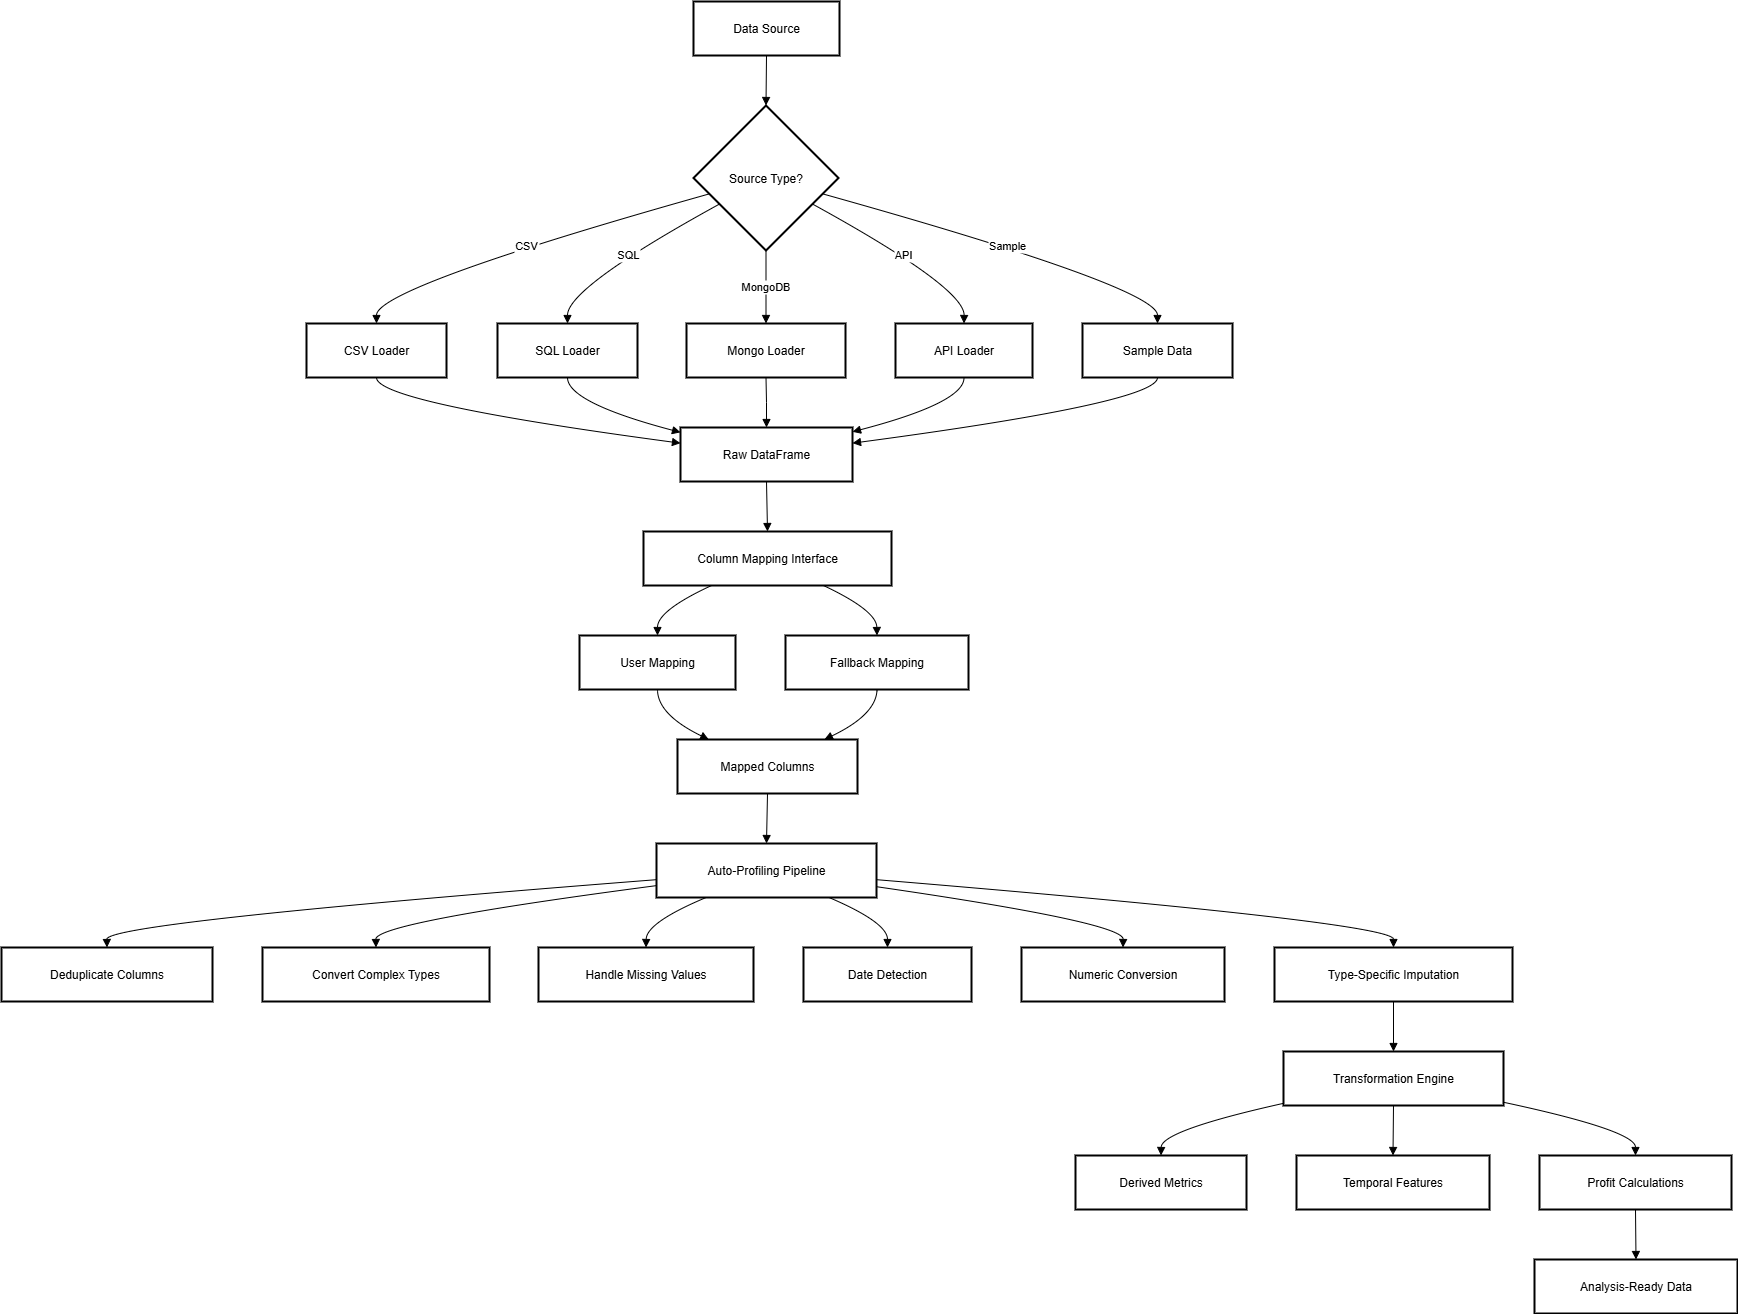

The diagram above was exported from draw.io. Its source (the exported page's mxGraphModel, read from the mxfile embedded in the PNG):
<mxGraphModel dx="2852" dy="1502" grid="1" gridSize="10" guides="1" tooltips="1" connect="1" arrows="1" fold="1" page="1" pageScale="1" pageWidth="1700" pageHeight="1100" math="0" shadow="0">
  <root>
    <mxCell id="0" />
    <mxCell id="1" parent="0" />
    <mxCell id="2" value="Data Source" style="whiteSpace=wrap;strokeWidth=2;" parent="1" vertex="1">
      <mxGeometry x="700" y="8" width="146" height="54" as="geometry" />
    </mxCell>
    <mxCell id="3" value="Source Type?" style="rhombus;strokeWidth=2;whiteSpace=wrap;" parent="1" vertex="1">
      <mxGeometry x="700" y="112" width="145" height="145" as="geometry" />
    </mxCell>
    <mxCell id="4" value="CSV Loader" style="whiteSpace=wrap;strokeWidth=2;" parent="1" vertex="1">
      <mxGeometry x="313" y="330" width="140" height="54" as="geometry" />
    </mxCell>
    <mxCell id="5" value="SQL Loader" style="whiteSpace=wrap;strokeWidth=2;" parent="1" vertex="1">
      <mxGeometry x="504" y="330" width="140" height="54" as="geometry" />
    </mxCell>
    <mxCell id="6" value="Mongo Loader" style="whiteSpace=wrap;strokeWidth=2;" parent="1" vertex="1">
      <mxGeometry x="693" y="330" width="159" height="54" as="geometry" />
    </mxCell>
    <mxCell id="7" value="API Loader" style="whiteSpace=wrap;strokeWidth=2;" parent="1" vertex="1">
      <mxGeometry x="902" y="330" width="137" height="54" as="geometry" />
    </mxCell>
    <mxCell id="8" value="Sample Data" style="whiteSpace=wrap;strokeWidth=2;" parent="1" vertex="1">
      <mxGeometry x="1089" y="330" width="150" height="54" as="geometry" />
    </mxCell>
    <mxCell id="9" value="Raw DataFrame" style="whiteSpace=wrap;strokeWidth=2;" parent="1" vertex="1">
      <mxGeometry x="687" y="434" width="172" height="54" as="geometry" />
    </mxCell>
    <mxCell id="10" value="Column Mapping Interface" style="whiteSpace=wrap;strokeWidth=2;" parent="1" vertex="1">
      <mxGeometry x="650" y="538" width="248" height="54" as="geometry" />
    </mxCell>
    <mxCell id="11" value="User Mapping" style="whiteSpace=wrap;strokeWidth=2;" parent="1" vertex="1">
      <mxGeometry x="586" y="642" width="156" height="54" as="geometry" />
    </mxCell>
    <mxCell id="12" value="Fallback Mapping" style="whiteSpace=wrap;strokeWidth=2;" parent="1" vertex="1">
      <mxGeometry x="792" y="642" width="183" height="54" as="geometry" />
    </mxCell>
    <mxCell id="13" value="Mapped Columns" style="whiteSpace=wrap;strokeWidth=2;" parent="1" vertex="1">
      <mxGeometry x="684" y="746" width="180" height="54" as="geometry" />
    </mxCell>
    <mxCell id="14" value="Auto-Profiling Pipeline" style="whiteSpace=wrap;strokeWidth=2;" parent="1" vertex="1">
      <mxGeometry x="663" y="850" width="220" height="54" as="geometry" />
    </mxCell>
    <mxCell id="15" value="Deduplicate Columns" style="whiteSpace=wrap;strokeWidth=2;" parent="1" vertex="1">
      <mxGeometry x="8" y="954" width="211" height="54" as="geometry" />
    </mxCell>
    <mxCell id="16" value="Convert Complex Types" style="whiteSpace=wrap;strokeWidth=2;" parent="1" vertex="1">
      <mxGeometry x="269" y="954" width="227" height="54" as="geometry" />
    </mxCell>
    <mxCell id="17" value="Handle Missing Values" style="whiteSpace=wrap;strokeWidth=2;" parent="1" vertex="1">
      <mxGeometry x="545" y="954" width="215" height="54" as="geometry" />
    </mxCell>
    <mxCell id="18" value="Date Detection" style="whiteSpace=wrap;strokeWidth=2;" parent="1" vertex="1">
      <mxGeometry x="810" y="954" width="168" height="54" as="geometry" />
    </mxCell>
    <mxCell id="19" value="Numeric Conversion" style="whiteSpace=wrap;strokeWidth=2;" parent="1" vertex="1">
      <mxGeometry x="1028" y="954" width="203" height="54" as="geometry" />
    </mxCell>
    <mxCell id="20" value="Type-Specific Imputation" style="whiteSpace=wrap;strokeWidth=2;" parent="1" vertex="1">
      <mxGeometry x="1281" y="954" width="238" height="54" as="geometry" />
    </mxCell>
    <mxCell id="21" value="Transformation Engine" style="whiteSpace=wrap;strokeWidth=2;" parent="1" vertex="1">
      <mxGeometry x="1290" y="1058" width="220" height="54" as="geometry" />
    </mxCell>
    <mxCell id="22" value="Derived Metrics" style="whiteSpace=wrap;strokeWidth=2;" parent="1" vertex="1">
      <mxGeometry x="1082" y="1162" width="171" height="54" as="geometry" />
    </mxCell>
    <mxCell id="23" value="Temporal Features" style="whiteSpace=wrap;strokeWidth=2;" parent="1" vertex="1">
      <mxGeometry x="1303" y="1162" width="193" height="54" as="geometry" />
    </mxCell>
    <mxCell id="24" value="Profit Calculations" style="whiteSpace=wrap;strokeWidth=2;" parent="1" vertex="1">
      <mxGeometry x="1546" y="1162" width="192" height="54" as="geometry" />
    </mxCell>
    <mxCell id="25" value="Analysis-Ready Data" style="whiteSpace=wrap;strokeWidth=2;" parent="1" vertex="1">
      <mxGeometry x="1541" y="1266" width="203" height="54" as="geometry" />
    </mxCell>
    <mxCell id="26" value="" style="curved=1;startArrow=none;endArrow=block;exitX=0.5;exitY=1;entryX=0.5;entryY=0;" parent="1" source="2" target="3" edge="1">
      <mxGeometry relative="1" as="geometry">
        <Array as="points" />
      </mxGeometry>
    </mxCell>
    <mxCell id="27" value="CSV" style="curved=1;startArrow=none;endArrow=block;exitX=0;exitY=0.64;entryX=0.5;entryY=0.01;" parent="1" source="3" target="4" edge="1">
      <mxGeometry relative="1" as="geometry">
        <Array as="points">
          <mxPoint x="383" y="294" />
        </Array>
      </mxGeometry>
    </mxCell>
    <mxCell id="28" value="SQL" style="curved=1;startArrow=none;endArrow=block;exitX=0;exitY=0.78;entryX=0.5;entryY=0.01;" parent="1" source="3" target="5" edge="1">
      <mxGeometry relative="1" as="geometry">
        <Array as="points">
          <mxPoint x="574" y="294" />
        </Array>
      </mxGeometry>
    </mxCell>
    <mxCell id="29" value="MongoDB" style="curved=1;startArrow=none;endArrow=block;exitX=0.5;exitY=1;entryX=0.5;entryY=0.01;" parent="1" source="3" target="6" edge="1">
      <mxGeometry relative="1" as="geometry">
        <Array as="points" />
      </mxGeometry>
    </mxCell>
    <mxCell id="30" value="API" style="curved=1;startArrow=none;endArrow=block;exitX=1;exitY=0.78;entryX=0.5;entryY=0.01;" parent="1" source="3" target="7" edge="1">
      <mxGeometry relative="1" as="geometry">
        <Array as="points">
          <mxPoint x="971" y="294" />
        </Array>
      </mxGeometry>
    </mxCell>
    <mxCell id="31" value="Sample" style="curved=1;startArrow=none;endArrow=block;exitX=1;exitY=0.64;entryX=0.5;entryY=0.01;" parent="1" source="3" target="8" edge="1">
      <mxGeometry relative="1" as="geometry">
        <Array as="points">
          <mxPoint x="1164" y="294" />
        </Array>
      </mxGeometry>
    </mxCell>
    <mxCell id="32" value="" style="curved=1;startArrow=none;endArrow=block;exitX=0.5;exitY=1.01;entryX=0;entryY=0.29;" parent="1" source="4" target="9" edge="1">
      <mxGeometry relative="1" as="geometry">
        <Array as="points">
          <mxPoint x="383" y="409" />
        </Array>
      </mxGeometry>
    </mxCell>
    <mxCell id="33" value="" style="curved=1;startArrow=none;endArrow=block;exitX=0.5;exitY=1.01;entryX=0;entryY=0.09;" parent="1" source="5" target="9" edge="1">
      <mxGeometry relative="1" as="geometry">
        <Array as="points">
          <mxPoint x="574" y="409" />
        </Array>
      </mxGeometry>
    </mxCell>
    <mxCell id="34" value="" style="curved=1;startArrow=none;endArrow=block;exitX=0.5;exitY=1.01;entryX=0.5;entryY=0.01;" parent="1" source="6" target="9" edge="1">
      <mxGeometry relative="1" as="geometry">
        <Array as="points">
          <mxPoint x="773" y="409" />
        </Array>
      </mxGeometry>
    </mxCell>
    <mxCell id="35" value="" style="curved=1;startArrow=none;endArrow=block;exitX=0.5;exitY=1.01;entryX=1;entryY=0.08;" parent="1" source="7" target="9" edge="1">
      <mxGeometry relative="1" as="geometry">
        <Array as="points">
          <mxPoint x="971" y="409" />
        </Array>
      </mxGeometry>
    </mxCell>
    <mxCell id="36" value="" style="curved=1;startArrow=none;endArrow=block;exitX=0.5;exitY=1.01;entryX=1;entryY=0.29;" parent="1" source="8" target="9" edge="1">
      <mxGeometry relative="1" as="geometry">
        <Array as="points">
          <mxPoint x="1164" y="409" />
        </Array>
      </mxGeometry>
    </mxCell>
    <mxCell id="37" value="" style="curved=1;startArrow=none;endArrow=block;exitX=0.5;exitY=1.01;entryX=0.5;entryY=0.01;" parent="1" source="9" target="10" edge="1">
      <mxGeometry relative="1" as="geometry">
        <Array as="points" />
      </mxGeometry>
    </mxCell>
    <mxCell id="38" value="" style="curved=1;startArrow=none;endArrow=block;exitX=0.27;exitY=1.01;entryX=0.5;entryY=0.01;" parent="1" source="10" target="11" edge="1">
      <mxGeometry relative="1" as="geometry">
        <Array as="points">
          <mxPoint x="664" y="617" />
        </Array>
      </mxGeometry>
    </mxCell>
    <mxCell id="39" value="" style="curved=1;startArrow=none;endArrow=block;exitX=0.73;exitY=1.01;entryX=0.5;entryY=0.01;" parent="1" source="10" target="12" edge="1">
      <mxGeometry relative="1" as="geometry">
        <Array as="points">
          <mxPoint x="883" y="617" />
        </Array>
      </mxGeometry>
    </mxCell>
    <mxCell id="40" value="" style="curved=1;startArrow=none;endArrow=block;exitX=0.5;exitY=1.01;entryX=0.18;entryY=0.01;" parent="1" source="11" target="13" edge="1">
      <mxGeometry relative="1" as="geometry">
        <Array as="points">
          <mxPoint x="664" y="721" />
        </Array>
      </mxGeometry>
    </mxCell>
    <mxCell id="41" value="" style="curved=1;startArrow=none;endArrow=block;exitX=0.5;exitY=1.01;entryX=0.81;entryY=0.01;" parent="1" source="12" target="13" edge="1">
      <mxGeometry relative="1" as="geometry">
        <Array as="points">
          <mxPoint x="883" y="721" />
        </Array>
      </mxGeometry>
    </mxCell>
    <mxCell id="42" value="" style="curved=1;startArrow=none;endArrow=block;exitX=0.5;exitY=1.01;entryX=0.5;entryY=0.01;" parent="1" source="13" target="14" edge="1">
      <mxGeometry relative="1" as="geometry">
        <Array as="points" />
      </mxGeometry>
    </mxCell>
    <mxCell id="43" value="" style="curved=1;startArrow=none;endArrow=block;exitX=0;exitY=0.67;entryX=0.5;entryY=0.01;" parent="1" source="14" target="15" edge="1">
      <mxGeometry relative="1" as="geometry">
        <Array as="points">
          <mxPoint x="113" y="929" />
        </Array>
      </mxGeometry>
    </mxCell>
    <mxCell id="44" value="" style="curved=1;startArrow=none;endArrow=block;exitX=0;exitY=0.78;entryX=0.5;entryY=0.01;" parent="1" source="14" target="16" edge="1">
      <mxGeometry relative="1" as="geometry">
        <Array as="points">
          <mxPoint x="382" y="929" />
        </Array>
      </mxGeometry>
    </mxCell>
    <mxCell id="45" value="" style="curved=1;startArrow=none;endArrow=block;exitX=0.22;exitY=1.01;entryX=0.5;entryY=0.01;" parent="1" source="14" target="17" edge="1">
      <mxGeometry relative="1" as="geometry">
        <Array as="points">
          <mxPoint x="653" y="929" />
        </Array>
      </mxGeometry>
    </mxCell>
    <mxCell id="46" value="" style="curved=1;startArrow=none;endArrow=block;exitX=0.79;exitY=1.01;entryX=0.5;entryY=0.01;" parent="1" source="14" target="18" edge="1">
      <mxGeometry relative="1" as="geometry">
        <Array as="points">
          <mxPoint x="894" y="929" />
        </Array>
      </mxGeometry>
    </mxCell>
    <mxCell id="47" value="" style="curved=1;startArrow=none;endArrow=block;exitX=1;exitY=0.8;entryX=0.5;entryY=0.01;" parent="1" source="14" target="19" edge="1">
      <mxGeometry relative="1" as="geometry">
        <Array as="points">
          <mxPoint x="1130" y="929" />
        </Array>
      </mxGeometry>
    </mxCell>
    <mxCell id="48" value="" style="curved=1;startArrow=none;endArrow=block;exitX=1;exitY=0.67;entryX=0.5;entryY=0.01;" parent="1" source="14" target="20" edge="1">
      <mxGeometry relative="1" as="geometry">
        <Array as="points">
          <mxPoint x="1400" y="929" />
        </Array>
      </mxGeometry>
    </mxCell>
    <mxCell id="49" value="" style="curved=1;startArrow=none;endArrow=block;exitX=0.5;exitY=1.01;entryX=0.5;entryY=0.01;" parent="1" source="20" target="21" edge="1">
      <mxGeometry relative="1" as="geometry">
        <Array as="points" />
      </mxGeometry>
    </mxCell>
    <mxCell id="50" value="" style="curved=1;startArrow=none;endArrow=block;exitX=0;exitY=0.96;entryX=0.5;entryY=0.01;" parent="1" source="21" target="22" edge="1">
      <mxGeometry relative="1" as="geometry">
        <Array as="points">
          <mxPoint x="1168" y="1137" />
        </Array>
      </mxGeometry>
    </mxCell>
    <mxCell id="51" value="" style="curved=1;startArrow=none;endArrow=block;exitX=0.5;exitY=1.01;entryX=0.5;entryY=0.01;" parent="1" source="21" target="23" edge="1">
      <mxGeometry relative="1" as="geometry">
        <Array as="points" />
      </mxGeometry>
    </mxCell>
    <mxCell id="52" value="" style="curved=1;startArrow=none;endArrow=block;exitX=1;exitY=0.94;entryX=0.5;entryY=0.01;" parent="1" source="21" target="24" edge="1">
      <mxGeometry relative="1" as="geometry">
        <Array as="points">
          <mxPoint x="1642" y="1137" />
        </Array>
      </mxGeometry>
    </mxCell>
    <mxCell id="53" value="" style="curved=1;startArrow=none;endArrow=block;exitX=0.5;exitY=1.01;entryX=0.5;entryY=0.01;" parent="1" source="24" target="25" edge="1">
      <mxGeometry relative="1" as="geometry">
        <Array as="points" />
      </mxGeometry>
    </mxCell>
  </root>
</mxGraphModel>